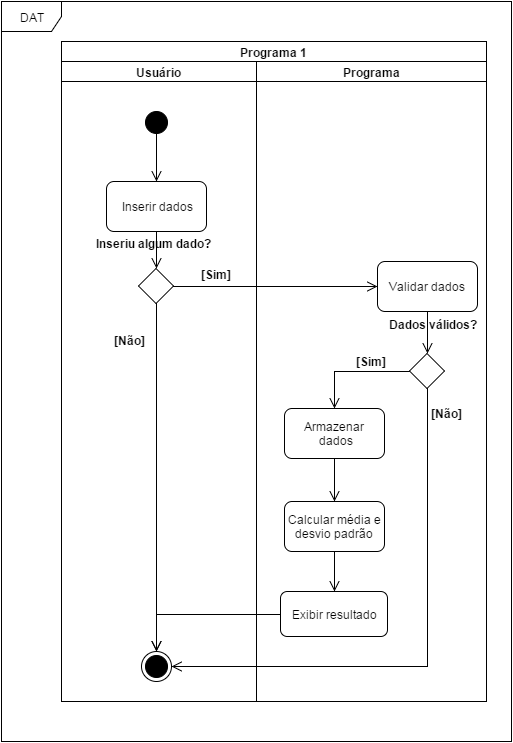

The diagram above was exported from draw.io. Its source (the exported page's mxGraphModel, read from the mxfile embedded in the PNG):
<mxGraphModel dx="1114" dy="610" grid="1" gridSize="10" guides="1" tooltips="1" connect="1" arrows="1" fold="1" page="1" pageScale="1" pageWidth="826" pageHeight="1169" background="#ffffff" math="0" shadow="0">
  <root>
    <mxCell id="0" />
    <mxCell id="1" parent="0" />
    <mxCell id="6578225190ec3c25-1" value="DAT" style="shape=umlFrame;whiteSpace=wrap;html=1;" vertex="1" parent="1">
      <mxGeometry x="10" y="10" width="510" height="740" as="geometry" />
    </mxCell>
    <mxCell id="6578225190ec3c25-2" value="Programa 1" style="swimlane;html=1;childLayout=stackLayout;startSize=20;" vertex="1" parent="1">
      <mxGeometry x="70" y="50" width="425" height="660" as="geometry" />
    </mxCell>
    <mxCell id="6578225190ec3c25-3" value="Usuário" style="swimlane;html=1;startSize=20;" vertex="1" parent="6578225190ec3c25-2">
      <mxGeometry y="20" width="195" height="640" as="geometry" />
    </mxCell>
    <mxCell id="6578225190ec3c25-7" value="" style="html=1;verticalAlign=bottom;startArrow=circle;startFill=1;endArrow=open;startSize=10;endSize=8;strokeWidth=1;endFill=0;entryX=0.5;entryY=0;" edge="1" parent="6578225190ec3c25-3" target="1de280cd6de3e328-19">
      <mxGeometry width="80" relative="1" as="geometry">
        <mxPoint x="100" y="50" as="sourcePoint" />
        <mxPoint x="95" y="130" as="targetPoint" />
        <Array as="points">
          <mxPoint x="95" y="60" />
          <mxPoint x="95" y="70" />
        </Array>
      </mxGeometry>
    </mxCell>
    <mxCell id="6578225190ec3c25-19" value="" style="ellipse;html=1;shape=endState;fillColor=#000000;strokeColor=#000000;" vertex="1" parent="6578225190ec3c25-3">
      <mxGeometry x="80" y="590" width="30" height="30" as="geometry" />
    </mxCell>
    <mxCell id="1de280cd6de3e328-23" style="edgeStyle=orthogonalEdgeStyle;rounded=0;html=1;exitX=0.5;exitY=1;entryX=0.5;entryY=0;startArrow=none;startFill=0;startSize=7;endArrow=open;endFill=0;endSize=8;jettySize=auto;orthogonalLoop=1;strokeWidth=1;" edge="1" parent="6578225190ec3c25-3" source="1de280cd6de3e328-19" target="1de280cd6de3e328-22">
      <mxGeometry relative="1" as="geometry" />
    </mxCell>
    <mxCell id="1de280cd6de3e328-19" value="Inserir dados" style="rounded=1;whiteSpace=wrap;html=1;strokeColor=#000000;align=center;" vertex="1" parent="6578225190ec3c25-3">
      <mxGeometry x="45" y="120" width="100" height="50" as="geometry" />
    </mxCell>
    <mxCell id="1de280cd6de3e328-22" value="" style="rhombus;whiteSpace=wrap;html=1;strokeColor=#000000;align=center;" vertex="1" parent="6578225190ec3c25-3">
      <mxGeometry x="77" y="207" width="35" height="35" as="geometry" />
    </mxCell>
    <mxCell id="1de280cd6de3e328-26" value="[Sim]" style="text;html=1;align=center;fontStyle=1;verticalAlign=middle;spacingLeft=3;spacingRight=3;strokeColor=none;rotatable=0;points=[[0,0.5],[1,0.5]];portConstraint=eastwest;" vertex="1" parent="6578225190ec3c25-3">
      <mxGeometry x="115" y="200" width="80" height="26" as="geometry" />
    </mxCell>
    <mxCell id="1de280cd6de3e328-27" value="[Não]" style="text;html=1;align=center;fontStyle=1;verticalAlign=middle;spacingLeft=3;spacingRight=3;strokeColor=none;rotatable=0;points=[[0,0.5],[1,0.5]];portConstraint=eastwest;" vertex="1" parent="6578225190ec3c25-3">
      <mxGeometry x="28" y="266" width="80" height="26" as="geometry" />
    </mxCell>
    <mxCell id="1de280cd6de3e328-7" style="edgeStyle=orthogonalEdgeStyle;rounded=0;html=1;exitX=0;exitY=0.5;entryX=0.5;entryY=0;startArrow=none;startFill=0;startSize=7;endArrow=open;endFill=0;endSize=8;jettySize=auto;orthogonalLoop=1;strokeWidth=1;" edge="1" parent="6578225190ec3c25-2" source="1de280cd6de3e328-6" target="6578225190ec3c25-19">
      <mxGeometry relative="1" as="geometry" />
    </mxCell>
    <mxCell id="1de280cd6de3e328-16" style="edgeStyle=orthogonalEdgeStyle;rounded=0;html=1;exitX=0.5;exitY=1;entryX=1;entryY=0.5;startArrow=none;startFill=0;startSize=7;endArrow=open;endFill=0;endSize=8;jettySize=auto;orthogonalLoop=1;strokeWidth=1;" edge="1" parent="6578225190ec3c25-2" source="1de280cd6de3e328-1" target="6578225190ec3c25-19">
      <mxGeometry relative="1" as="geometry" />
    </mxCell>
    <mxCell id="6578225190ec3c25-4" value="Programa" style="swimlane;html=1;startSize=20;" vertex="1" parent="6578225190ec3c25-2">
      <mxGeometry x="195" y="20" width="230" height="640" as="geometry" />
    </mxCell>
    <mxCell id="6578225190ec3c25-25" value="[Sim]" style="text;html=1;align=center;fontStyle=1;verticalAlign=middle;spacingLeft=3;spacingRight=3;strokeColor=none;rotatable=0;points=[[0,0.5],[1,0.5]];portConstraint=eastwest;" vertex="1" parent="6578225190ec3c25-4">
      <mxGeometry x="75" y="287" width="80" height="26" as="geometry" />
    </mxCell>
    <mxCell id="6578225190ec3c25-27" value="[Não]" style="text;html=1;align=center;fontStyle=1;verticalAlign=middle;spacingLeft=3;spacingRight=3;strokeColor=none;rotatable=0;points=[[0,0.5],[1,0.5]];portConstraint=eastwest;" vertex="1" parent="6578225190ec3c25-4">
      <mxGeometry x="150" y="339" width="80" height="26" as="geometry" />
    </mxCell>
    <mxCell id="1de280cd6de3e328-13" style="edgeStyle=orthogonalEdgeStyle;rounded=0;html=1;exitX=0;exitY=0.5;entryX=0.5;entryY=0;startArrow=none;startFill=0;startSize=7;endArrow=open;endFill=0;endSize=8;jettySize=auto;orthogonalLoop=1;strokeWidth=1;" edge="1" parent="6578225190ec3c25-4" source="1de280cd6de3e328-1" target="1de280cd6de3e328-11">
      <mxGeometry relative="1" as="geometry" />
    </mxCell>
    <mxCell id="1de280cd6de3e328-1" value="" style="rhombus;whiteSpace=wrap;html=1;strokeColor=#000000;align=center;" vertex="1" parent="6578225190ec3c25-4">
      <mxGeometry x="153" y="292" width="35" height="35" as="geometry" />
    </mxCell>
    <mxCell id="1de280cd6de3e328-6" value="Exibir resultado" style="rounded=1;whiteSpace=wrap;html=1;strokeColor=#000000;align=center;" vertex="1" parent="6578225190ec3c25-4">
      <mxGeometry x="24" y="530" width="107" height="45" as="geometry" />
    </mxCell>
    <mxCell id="1de280cd6de3e328-9" style="edgeStyle=orthogonalEdgeStyle;rounded=0;html=1;exitX=0.5;exitY=1;entryX=0.5;entryY=0;startArrow=none;startFill=0;startSize=7;endArrow=open;endFill=0;endSize=8;jettySize=auto;orthogonalLoop=1;strokeWidth=1;" edge="1" parent="6578225190ec3c25-4" source="1de280cd6de3e328-8" target="1de280cd6de3e328-6">
      <mxGeometry relative="1" as="geometry" />
    </mxCell>
    <mxCell id="1de280cd6de3e328-8" value="Calcular média e desvio padrão" style="rounded=1;whiteSpace=wrap;html=1;strokeColor=#000000;align=center;" vertex="1" parent="6578225190ec3c25-4">
      <mxGeometry x="28" y="440" width="100" height="50" as="geometry" />
    </mxCell>
    <mxCell id="1de280cd6de3e328-12" style="edgeStyle=orthogonalEdgeStyle;rounded=0;html=1;exitX=0.5;exitY=1;entryX=0.5;entryY=0;startArrow=none;startFill=0;startSize=7;endArrow=open;endFill=0;endSize=8;jettySize=auto;orthogonalLoop=1;strokeWidth=1;" edge="1" parent="6578225190ec3c25-4" source="1de280cd6de3e328-11" target="1de280cd6de3e328-8">
      <mxGeometry relative="1" as="geometry" />
    </mxCell>
    <mxCell id="1de280cd6de3e328-11" value="Armazenar &amp;nbsp;dados" style="rounded=1;whiteSpace=wrap;html=1;strokeColor=#000000;align=center;" vertex="1" parent="6578225190ec3c25-4">
      <mxGeometry x="28" y="347" width="100" height="50" as="geometry" />
    </mxCell>
    <mxCell id="1de280cd6de3e328-14" value="Dados válidos?" style="text;html=1;align=center;fontStyle=1;verticalAlign=middle;spacingLeft=3;spacingRight=3;strokeColor=none;rotatable=0;points=[[0,0.5],[1,0.5]];portConstraint=eastwest;" vertex="1" parent="6578225190ec3c25-4">
      <mxGeometry x="137" y="250" width="80" height="26" as="geometry" />
    </mxCell>
    <mxCell id="1de280cd6de3e328-21" style="edgeStyle=orthogonalEdgeStyle;rounded=0;html=1;exitX=0.5;exitY=1;entryX=0.5;entryY=0;startArrow=none;startFill=0;startSize=7;endArrow=open;endFill=0;endSize=8;jettySize=auto;orthogonalLoop=1;strokeWidth=1;" edge="1" parent="6578225190ec3c25-4" source="1de280cd6de3e328-18" target="1de280cd6de3e328-1">
      <mxGeometry relative="1" as="geometry" />
    </mxCell>
    <mxCell id="1de280cd6de3e328-18" value="Validar dados" style="rounded=1;whiteSpace=wrap;html=1;strokeColor=#000000;align=center;" vertex="1" parent="6578225190ec3c25-4">
      <mxGeometry x="121" y="200" width="100" height="50" as="geometry" />
    </mxCell>
    <mxCell id="1de280cd6de3e328-24" style="edgeStyle=orthogonalEdgeStyle;rounded=0;html=1;exitX=1;exitY=0.5;entryX=0;entryY=0.5;startArrow=none;startFill=0;startSize=7;endArrow=open;endFill=0;endSize=8;jettySize=auto;orthogonalLoop=1;strokeWidth=1;" edge="1" parent="6578225190ec3c25-2" source="1de280cd6de3e328-22" target="1de280cd6de3e328-18">
      <mxGeometry relative="1" as="geometry" />
    </mxCell>
    <mxCell id="1de280cd6de3e328-25" style="edgeStyle=orthogonalEdgeStyle;rounded=0;html=1;exitX=0.5;exitY=1;startArrow=none;startFill=0;startSize=7;endArrow=open;endFill=0;endSize=8;jettySize=auto;orthogonalLoop=1;strokeWidth=1;" edge="1" parent="1" source="1de280cd6de3e328-22">
      <mxGeometry relative="1" as="geometry">
        <mxPoint x="165" y="660" as="targetPoint" />
      </mxGeometry>
    </mxCell>
    <mxCell id="1de280cd6de3e328-28" value="Inseriu algum dado?" style="text;html=1;align=center;fontStyle=1;verticalAlign=middle;spacingLeft=3;spacingRight=3;strokeColor=none;rotatable=0;points=[[0,0.5],[1,0.5]];portConstraint=eastwest;" vertex="1" parent="1">
      <mxGeometry x="122" y="239" width="80" height="26" as="geometry" />
    </mxCell>
  </root>
</mxGraphModel>